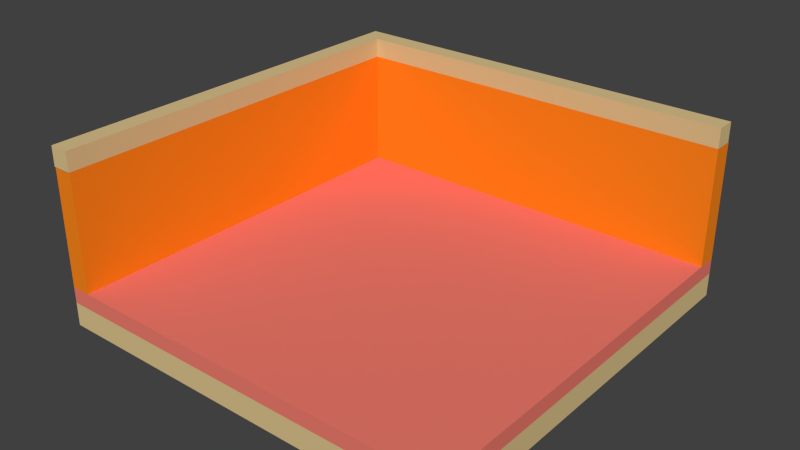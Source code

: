 # Source: room.blend  (saved by Blender 2.75.0; exported with 4.5.12 LTS)
import bpy
from mathutils import Matrix  # noqa: F401  (used for matrix-valued properties, if any)

bpy.ops.wm.read_factory_settings(use_empty=True)
scene = bpy.context.scene
scene.name = 'Scene'

# ---- collections
col_collection_1 = bpy.data.collections.new('Collection 1'); scene.collection.children.link(col_collection_1)

# ---- materials (node trees are filled in below, after node groups)
mat_ceiling = bpy.data.materials.new('Ceiling')
mat_ceiling.alpha_threshold = 0.0
mat_ceiling.use_transparent_shadow = False
mat_ceiling.diffuse_color = (0.7157, 0.5457, 0.2664, 1.0)
mat_ceiling.roughness = 0.5
mat_wall = bpy.data.materials.new('Wall')
mat_wall.alpha_threshold = 0.0
mat_wall.use_transparent_shadow = False
mat_wall.diffuse_color = (0.956, 0.2384, 0.01096, 1.0)
mat_wall.roughness = 0.5
mat_wall.specular_intensity = 0.1
mat_floor = bpy.data.materials.new('Floor')
mat_floor.alpha_threshold = 0.0
mat_floor.use_transparent_shadow = False
mat_floor.diffuse_color = (0.7157, 0.5457, 0.2664, 1.0)
mat_floor.roughness = 0.5
mat_carpet = bpy.data.materials.new('Carpet')
mat_carpet.alpha_threshold = 0.0
mat_carpet.use_transparent_shadow = False
mat_carpet.diffuse_color = (0.855, 0.2016, 0.1529, 1.0)
mat_carpet.roughness = 0.5
mat_carpet.specular_intensity = 0.0

# ---- material node trees

# ---- world
world_world = bpy.data.worlds.new('World'); scene.world = world_world
world_world.color = (0.05088, 0.05088, 0.05088)
world_world.use_sun_shadow = False
world_world.sun_shadow_jitter_overblur = 0.0
world_world.cycles.sampling_method = 'MANUAL'
world_world.cycles.sample_map_resolution = 256

# ---- meshes
me_003 = bpy.data.meshes.new('立方体.003')
me_003.from_pydata([(-0.2, -2.5, -0.01), (-0.2, -2.5, 0.24), (-0.2, 2.5, -0.01), (-0.2, 2.5, 0.24), (0.05, -2.5, -0.01), (0.05, -2.5, 0.24), (0.05, 2.5, -0.01), (0.05, 2.5, 0.24), (-0.2, 2.75, 0.24), (-0.2, 2.75, -0.01), (0.05, 2.75, 0.24), (0.05, 2.75, -0.01), (5.05, 2.5, 0.24), (5.05, 2.5, -0.01), (5.05, 2.75, 0.24), (5.05, 2.75, -0.01)], [], [(1, 3, 2, 0), (6, 2, 9, 11), (7, 5, 4, 6), (5, 1, 0, 4), (0, 2, 6, 4), (5, 7, 3, 1), (8, 10, 11, 9), (3, 7, 10, 8), (2, 3, 8, 9), (6, 11, 15, 13), (12, 13, 15, 14), (10, 7, 12, 14), (7, 6, 13, 12), (11, 10, 14, 15)])
me_003.materials.append(mat_ceiling)
me_003.use_remesh_preserve_volume = False
me_003.use_remesh_preserve_attributes = False
me_003.use_mirror_vertex_groups = False
me_003.update()
me_002 = bpy.data.meshes.new('立方体.002')
me_002.from_pydata([(-0.2, -2.49, -0.01), (-0.2, -2.49, 1.49), (-0.2, 2.5, -0.01), (-0.2, 2.5, 1.49), (0.05, -2.49, -0.01), (0.05, -2.49, 1.49), (0.05, 2.5, -0.01), (0.05, 2.5, 1.49), (-0.2, 2.75, 1.49), (-0.2, 2.75, -0.01), (0.05, 2.76, 1.49), (0.05, 2.76, -0.01), (5.05, 2.5, 1.49), (5.05, 2.5, -0.01), (5.05, 2.76, 1.49), (5.05, 2.76, -0.01)], [], [(1, 3, 2, 0), (6, 2, 9, 11), (7, 5, 4, 6), (5, 1, 0, 4), (0, 2, 6, 4), (5, 7, 3, 1), (8, 10, 11, 9), (3, 7, 10, 8), (2, 3, 8, 9), (6, 11, 15, 13), (12, 13, 15, 14), (10, 7, 12, 14), (7, 6, 13, 12), (11, 10, 14, 15)])
me_002.materials.append(mat_wall)
me_002.use_remesh_preserve_volume = False
me_002.use_remesh_preserve_attributes = False
me_002.use_mirror_vertex_groups = False
me_002.update()
me_001 = bpy.data.meshes.new('立方体.001')
me_001.from_pydata([(-2.75, -2.5, -0.3), (-2.75, -2.5, 0.0), (-2.75, 2.75, -0.3), (-2.75, 2.75, 0.0), (2.5, -2.5, -0.3), (2.5, -2.5, 0.0), (2.5, 2.75, -0.3), (2.5, 2.75, 0.0)], [], [(1, 3, 2, 0), (3, 7, 6, 2), (7, 5, 4, 6), (5, 1, 0, 4), (0, 2, 6, 4), (5, 7, 3, 1)])
me_001.materials.append(mat_floor)
me_001.use_remesh_preserve_volume = False
me_001.use_remesh_preserve_attributes = False
me_001.use_mirror_vertex_groups = False
me_001.update()
me_x = bpy.data.meshes.new('立方体')
me_x.from_pydata([(-2.75, -2.5, -0.2), (-2.75, -2.5, 0.0), (-2.75, 2.75, -0.2), (-2.75, 2.75, 0.0), (2.5, -2.5, -0.2), (2.5, -2.5, 0.0), (2.5, 2.75, -0.2), (2.5, 2.75, 0.0)], [], [(1, 3, 2, 0), (3, 7, 6, 2), (7, 5, 4, 6), (5, 1, 0, 4), (0, 2, 6, 4), (5, 7, 3, 1)])
me_x.materials.append(mat_carpet)
me_x.use_remesh_preserve_volume = False
me_x.use_remesh_preserve_attributes = False
me_x.use_mirror_vertex_groups = False
me_x.update()

# ---- objects
ob_ceiling = bpy.data.objects.new('Ceiling', me_003)
ob_wall = bpy.data.objects.new('Wall', me_002)
ob_floor = bpy.data.objects.new('Floor', me_001)
ob_carpet = bpy.data.objects.new('Carpet', me_x)

# ---- transforms, parenting, visibility, modifiers, constraints
ob_ceiling.location = (-2.55, -0.01, 1.51)
ob_ceiling.lineart.crease_threshold = 0.0
ob_wall.location = (-2.55, -0.01, 0.01)
ob_wall.lineart.crease_threshold = 0.0
ob_floor.location = (0.0, 0.0, -0.2)
ob_floor.lineart.crease_threshold = 0.0
ob_carpet.location = (0.0, 0.0, 0.0)
ob_carpet.lineart.crease_threshold = 0.0

# ---- collection membership
col_collection_1.objects.link(ob_ceiling)
col_collection_1.objects.link(ob_wall)
col_collection_1.objects.link(ob_floor)
col_collection_1.objects.link(ob_carpet)

# ---- scene / render settings (as saved in the file)
scene.frame_start = 1; scene.frame_end = 250; scene.frame_set(1)
scene.render.engine = 'BLENDER_EEVEE_NEXT'
scene.render.resolution_percentage = 50
scene.render.dither_intensity = 0.0
scene.cycles.use_denoising = False
scene.cycles.samples = 1024
scene.cycles.sampling_pattern = 'TABULATED_SOBOL'
scene.cycles.light_sampling_threshold = 0.0
scene.cycles.use_adaptive_sampling = False
scene.cycles.use_light_tree = False
scene.cycles.blur_glossy = 0.0
scene.cycles.pixel_filter_type = 'GAUSSIAN'
scene.cycles.sample_clamp_indirect = 0.0
scene.view_settings.view_transform = 'Standard'
bpy.context.view_layer.update()

# ---- added for rendering (the .blend has no active camera and no usable light): camera, sun
cam_auto = bpy.data.cameras.new('AutoCamera')
cam_auto.lens = 50.0
cam_auto.sensor_width = 36.0
cam_auto.clip_end = 1000.0
ob_auto_camera = bpy.data.objects.new('AutoCamera', cam_auto)
scene.collection.objects.link(ob_auto_camera)
ob_auto_camera.location = (7.05921, -8.50106, 6.37237)
ob_auto_camera.rotation_euler = (1.09748, -7.21219e-08, 0.694738)
scene.camera = ob_auto_camera
light_auto_sun = bpy.data.lights.new('AutoSun', 'SUN')
light_auto_sun.energy = 3.0
light_auto_sun.angle = 0.0523599
ob_auto_sun = bpy.data.objects.new('AutoSun', light_auto_sun)
scene.collection.objects.link(ob_auto_sun)
ob_auto_sun.rotation_euler = (0.872665, 0.174533, 0.523599)
bpy.context.view_layer.update()
